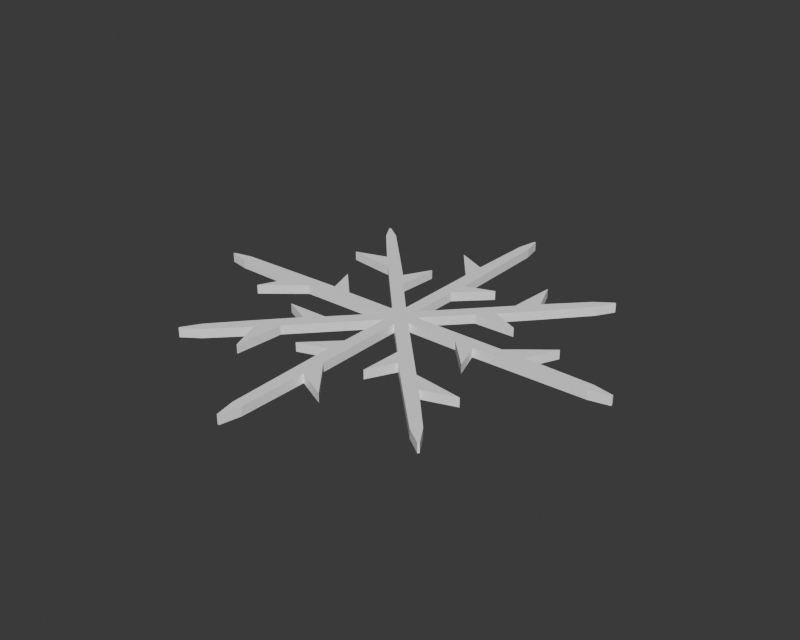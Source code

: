 # Source: BE_PowerMesh_FxGroundCrack.blend  (saved by Blender 5.2.45; exported with 4.5.12 LTS)
import bpy
from mathutils import Matrix  # noqa: F401  (used for matrix-valued properties, if any)

bpy.ops.wm.read_factory_settings(use_empty=True)
scene = bpy.context.scene
scene.name = 'FxGroundCrack'

# ---- materials (node trees are filled in below, after node groups)
mat_be_powermesh_fxgroundcrack_runtime = bpy.data.materials.new('BE_PowerMesh_FxGroundCrack_Runtime')

# ---- material node trees
mat_be_powermesh_fxgroundcrack_runtime.use_nodes = True; mat_be_powermesh_fxgroundcrack_runtime.node_tree.nodes.clear()
_N = mat_be_powermesh_fxgroundcrack_runtime.node_tree.nodes; _L = mat_be_powermesh_fxgroundcrack_runtime.node_tree.links
n0 = _N.new('ShaderNodeBsdfPrincipled'); n0.name = 'Principled BSDF'; n0.location = (-200, 100)
n0.inputs[0].default_value = (1.0, 1.0, 1.0, 1.0)
n0.inputs[2].default_value = 0.55
n0.inputs[10].default_value = 0.005
n1 = _N.new('ShaderNodeOutputMaterial'); n1.name = 'Material Output'; n1.location = (200, 100)
_L.new(n0.outputs[0], n1.inputs[0])
n1.is_active_output = True

# ---- world
world_groundcrack_reviewworld = bpy.data.worlds.new('GroundCrack_ReviewWorld'); scene.world = world_groundcrack_reviewworld
world_groundcrack_reviewworld.use_nodes = True; world_groundcrack_reviewworld.node_tree.nodes.clear()
_N = world_groundcrack_reviewworld.node_tree.nodes; _L = world_groundcrack_reviewworld.node_tree.links
n0 = _N.new('ShaderNodeBackground'); n0.name = 'Background'; n0.location = (-200, 100)
n0.inputs[0].default_value = (0.05, 0.05, 0.05, 1.0)
n1 = _N.new('ShaderNodeOutputWorld'); n1.name = 'World Output'; n1.location = (200, 100)
_L.new(n0.outputs[0], n1.inputs[0])
n1.is_active_output = True
world_groundcrack_reviewworld.color = (0.055, 0.07, 0.095)

# ---- meshes
me_be_fxgroundcrack_mesh = bpy.data.meshes.new('BE_FxGroundCrack_Mesh')
me_be_fxgroundcrack_mesh.from_pydata([(0.45, -0.17, -0.125), (1.85, -0.175, -0.125), (2.65, -1.0, -0.125), (2.38, -0.2, -0.125), (3.7, -0.175, -0.125), (5.45, -0.14, -0.125), (6.0, -0.025, -0.125), (6.0, 0.025, -0.125), (5.45, 0.14, -0.125), (3.6, 0.175, -0.125), (4.0, 1.03, -0.125), (3.22, 0.4, -0.125), (2.95, 0.175, -0.125), (0.45, 0.17, -0.125), (0.4312, 0.2132, -0.125), (1.39, 1.234, -0.125), (2.539, 1.256, -0.125), (1.769, 1.604, -0.125), (2.651, 2.587, -0.125), (3.478, 3.525, -0.125), (3.769, 4.006, -0.125), (3.732, 4.04, -0.125), (3.273, 3.716, -0.125), (2.327, 2.752, -0.125), (1.974, 3.628, -0.125), (1.903, 2.628, -0.125), (1.884, 2.277, -0.125), (0.1825, 0.4451, -0.125), (0.17, 0.45, -0.125), (0.175, 1.85, -0.125), (1.0, 2.65, -0.125), (0.2, 2.38, -0.125), (0.175, 3.7, -0.125), (0.14, 5.45, -0.125), (0.025, 6.0, -0.125), (-0.025, 6.0, -0.125), (-0.14, 5.45, -0.125), (-0.175, 3.6, -0.125), (-1.03, 4.0, -0.125), (-0.4, 3.22, -0.125), (-0.175, 2.95, -0.125), (-0.17, 0.45, -0.125), (-0.1803, 0.446, -0.125), (-1.126, 1.478, -0.125), (-1.063, 2.626, -0.125), (-1.467, 1.885, -0.125), (-2.381, 2.838, -0.125), (-3.356, 3.843, -0.125), (-3.814, 4.169, -0.125), (-3.851, 4.135, -0.125), (-3.562, 3.653, -0.125), (-2.57, 2.527, -0.125), (-3.47, 2.241, -0.125), (-2.478, 2.095, -0.125), (-2.129, 2.049, -0.125), (-0.4301, 0.2154, -0.125), (-0.45, 0.17, -0.125), (-1.85, 0.175, -0.125), (-2.65, 1.0, -0.125), (-2.38, 0.2, -0.125), (-3.7, 0.175, -0.125), (-5.45, 0.14, -0.125), (-6.0, 0.025, -0.125), (-6.0, -0.025, -0.125), (-5.45, -0.14, -0.125), (-3.6, -0.175, -0.125), (-4.0, -1.03, -0.125), (-3.22, -0.4, -0.125), (-2.95, -0.175, -0.125), (-0.45, -0.17, -0.125), (-0.4323, -0.2111, -0.125), (-1.396, -1.227, -0.125), (-2.545, -1.244, -0.125), (-1.777, -1.596, -0.125), (-2.664, -2.574, -0.125), (-3.427, -3.435, -0.125), (-3.72, -3.914, -0.125), (-3.684, -3.948, -0.125), (-3.223, -3.627, -0.125), (-2.341, -2.741, -0.125), (-1.992, -3.618, -0.125), (-1.916, -2.618, -0.125), (-1.895, -2.268, -0.125), (-0.1848, -0.4441, -0.125), (-0.17, -0.45, -0.125), (-0.175, -1.85, -0.125), (-1.0, -2.65, -0.125), (-0.2, -2.38, -0.125), (-0.175, -3.7, -0.125), (-0.14, -5.45, -0.125), (-0.025, -6.0, -0.125), (0.025, -6.0, -0.125), (0.14, -5.45, -0.125), (0.175, -3.6, -0.125), (1.03, -4.0, -0.125), (0.4, -3.22, -0.125), (0.175, -2.95, -0.125), (0.17, -0.45, -0.125), (0.187, -0.4432, -0.125), (1.148, -1.461, -0.125), (1.102, -2.609, -0.125), (1.495, -1.862, -0.125), (2.423, -2.801, -0.125), (3.448, -3.828, -0.125), (3.91, -4.147, -0.125), (3.947, -4.113, -0.125), (3.651, -3.635, -0.125), (2.608, -2.488, -0.125), (3.503, -2.188, -0.125), (2.509, -2.057, -0.125), (2.16, -2.017, -0.125), (0.4333, -0.2089, -0.125), (0.45, -0.17, 0.125), (1.85, -0.175, 0.125), (2.65, -1.0, 0.125), (2.38, -0.2, 0.125), (3.7, -0.175, 0.125), (5.45, -0.14, 0.125), (6.0, -0.025, 0.125), (6.0, 0.025, 0.125), (5.45, 0.14, 0.125), (3.6, 0.175, 0.125), (4.0, 1.03, 0.125), (3.22, 0.4, 0.125), (2.95, 0.175, 0.125), (0.45, 0.17, 0.125), (0.4312, 0.2132, 0.125), (1.39, 1.234, 0.125), (2.539, 1.256, 0.125), (1.769, 1.604, 0.125), (2.651, 2.587, 0.125), (3.478, 3.525, 0.125), (3.769, 4.006, 0.125), (3.732, 4.04, 0.125), (3.273, 3.716, 0.125), (2.327, 2.752, 0.125), (1.974, 3.628, 0.125), (1.903, 2.628, 0.125), (1.884, 2.277, 0.125), (0.1825, 0.4451, 0.125), (0.17, 0.45, 0.125), (0.175, 1.85, 0.125), (1.0, 2.65, 0.125), (0.2, 2.38, 0.125), (0.175, 3.7, 0.125), (0.14, 5.45, 0.125), (0.025, 6.0, 0.125), (-0.025, 6.0, 0.125), (-0.14, 5.45, 0.125), (-0.175, 3.6, 0.125), (-1.03, 4.0, 0.125), (-0.4, 3.22, 0.125), (-0.175, 2.95, 0.125), (-0.17, 0.45, 0.125), (-0.1803, 0.446, 0.125), (-1.126, 1.478, 0.125), (-1.063, 2.626, 0.125), (-1.467, 1.885, 0.125), (-2.381, 2.838, 0.125), (-3.356, 3.843, 0.125), (-3.814, 4.169, 0.125), (-3.851, 4.135, 0.125), (-3.562, 3.653, 0.125), (-2.57, 2.527, 0.125), (-3.47, 2.241, 0.125), (-2.478, 2.095, 0.125), (-2.129, 2.049, 0.125), (-0.4301, 0.2154, 0.125), (-0.45, 0.17, 0.125), (-1.85, 0.175, 0.125), (-2.65, 1.0, 0.125), (-2.38, 0.2, 0.125), (-3.7, 0.175, 0.125), (-5.45, 0.14, 0.125), (-6.0, 0.025, 0.125), (-6.0, -0.025, 0.125), (-5.45, -0.14, 0.125), (-3.6, -0.175, 0.125), (-4.0, -1.03, 0.125), (-3.22, -0.4, 0.125), (-2.95, -0.175, 0.125), (-0.45, -0.17, 0.125), (-0.4323, -0.2111, 0.125), (-1.396, -1.227, 0.125), (-2.545, -1.244, 0.125), (-1.777, -1.596, 0.125), (-2.664, -2.574, 0.125), (-3.427, -3.435, 0.125), (-3.72, -3.914, 0.125), (-3.684, -3.948, 0.125), (-3.223, -3.627, 0.125), (-2.341, -2.741, 0.125), (-1.992, -3.618, 0.125), (-1.916, -2.618, 0.125), (-1.895, -2.268, 0.125), (-0.1848, -0.4441, 0.125), (-0.17, -0.45, 0.125), (-0.175, -1.85, 0.125), (-1.0, -2.65, 0.125), (-0.2, -2.38, 0.125), (-0.175, -3.7, 0.125), (-0.14, -5.45, 0.125), (-0.025, -6.0, 0.125), (0.025, -6.0, 0.125), (0.14, -5.45, 0.125), (0.175, -3.6, 0.125), (1.03, -4.0, 0.125), (0.4, -3.22, 0.125), (0.175, -2.95, 0.125), (0.17, -0.45, 0.125), (0.187, -0.4432, 0.125), (1.148, -1.461, 0.125), (1.102, -2.609, 0.125), (1.495, -1.862, 0.125), (2.423, -2.801, 0.125), (3.448, -3.828, 0.125), (3.91, -4.147, 0.125), (3.947, -4.113, 0.125), (3.651, -3.635, 0.125), (2.608, -2.488, 0.125), (3.503, -2.188, 0.125), (2.509, -2.057, 0.125), (2.16, -2.017, 0.125), (0.4333, -0.2089, 0.125)], [], [(35, 34, 33), (145, 146, 147), (36, 35, 33), (145, 147, 148), (36, 33, 32), (144, 145, 148), (37, 36, 32), (144, 148, 149), (49, 48, 47), (159, 160, 161), (50, 49, 47), (159, 161, 162), (22, 21, 20), (132, 133, 134), (22, 20, 19), (131, 132, 134), (39, 38, 37), (149, 150, 151), (50, 47, 46), (158, 159, 162), (23, 22, 19), (131, 134, 135), (37, 32, 31), (143, 144, 149), (51, 50, 46), (158, 162, 163), (25, 24, 23), (135, 136, 137), (40, 37, 31), (143, 149, 152), (39, 37, 40), (152, 149, 151), (23, 19, 18), (130, 131, 135), (41, 40, 31), (143, 152, 153), (51, 46, 45), (157, 158, 163), (25, 23, 18), (130, 135, 137), (31, 30, 29), (141, 142, 143), (26, 25, 18), (130, 137, 138), (45, 44, 43), (155, 156, 157), (26, 18, 17), (129, 130, 138), (54, 51, 45), (157, 163, 166), (52, 51, 54), (166, 163, 164), (41, 31, 29), (141, 143, 153), (27, 26, 17), (129, 138, 139), (53, 52, 54), (166, 164, 165), (55, 54, 45), (157, 166, 167), (55, 45, 43), (155, 157, 167), (41, 29, 28), (140, 141, 153), (15, 17, 16), (128, 129, 127), (27, 17, 15), (127, 129, 139), (55, 43, 42), (154, 155, 167), (27, 15, 14), (126, 127, 139), (11, 10, 9), (121, 122, 123), (59, 58, 57), (169, 170, 171), (41, 28, 27), (139, 140, 153), (42, 41, 27), (139, 153, 154), (55, 42, 27), (139, 154, 167), (55, 27, 14), (126, 139, 167), (12, 11, 9), (121, 123, 124), (56, 55, 14), (126, 167, 168), (56, 14, 13), (125, 126, 168), (60, 59, 57), (169, 171, 172), (12, 9, 8), (120, 121, 124), (13, 12, 8), (120, 124, 125), (60, 57, 56), (168, 169, 172), (61, 60, 56), (168, 172, 173), (56, 13, 8), (120, 125, 168), (61, 56, 8), (120, 168, 173), (61, 8, 7), (119, 120, 173), (62, 61, 7), (119, 173, 174), (62, 7, 6), (118, 119, 174), (63, 62, 6), (118, 174, 175), (63, 6, 5), (117, 118, 175), (64, 63, 5), (117, 175, 176), (64, 5, 4), (116, 117, 176), (0, 64, 4), (116, 176, 112), (69, 64, 0), (112, 176, 181), (65, 64, 69), (181, 176, 177), (1, 0, 4), (116, 112, 113), (69, 0, 111), (223, 112, 181), (70, 69, 111), (223, 181, 182), (65, 69, 68), (180, 181, 177), (1, 4, 3), (115, 116, 113), (2, 1, 3), (115, 113, 114), (65, 68, 67), (179, 180, 177), (66, 65, 67), (179, 177, 178), (98, 111, 110), (222, 223, 210), (70, 111, 98), (210, 223, 182), (83, 70, 98), (210, 182, 195), (71, 70, 83), (195, 182, 183), (99, 98, 110), (222, 210, 211), (83, 98, 97), (209, 210, 195), (84, 83, 97), (209, 195, 196), (71, 83, 82), (194, 195, 183), (84, 97, 96), (208, 209, 196), (85, 84, 96), (208, 196, 197), (73, 71, 82), (194, 183, 185), (72, 71, 73), (185, 183, 184), (101, 99, 110), (222, 211, 213), (100, 99, 101), (213, 211, 212), (74, 73, 82), (194, 185, 186), (87, 85, 96), (208, 197, 199), (86, 85, 87), (199, 197, 198), (102, 101, 110), (222, 213, 214), (102, 110, 109), (221, 222, 214), (107, 109, 108), (220, 221, 219), (102, 109, 107), (219, 221, 214), (74, 82, 81), (193, 194, 186), (88, 87, 96), (208, 199, 200), (102, 107, 106), (218, 219, 214), (79, 74, 81), (193, 186, 191), (75, 74, 79), (191, 186, 187), (79, 81, 80), (192, 193, 191), (75, 79, 78), (190, 191, 187), (103, 102, 106), (218, 214, 215), (88, 96, 95), (207, 208, 200), (93, 95, 94), (206, 207, 205), (88, 95, 93), (205, 207, 200), (76, 75, 78), (190, 187, 188), (88, 93, 92), (204, 205, 200), (76, 78, 77), (189, 190, 188), (103, 106, 105), (217, 218, 215), (89, 88, 92), (204, 200, 201), (104, 103, 105), (217, 215, 216), (89, 92, 91), (203, 204, 201), (90, 89, 91), (203, 201, 202), (0, 1, 113, 112), (1, 2, 114, 113), (2, 3, 115, 114), (3, 4, 116, 115), (4, 5, 117, 116), (5, 6, 118, 117), (6, 7, 119, 118), (7, 8, 120, 119), (8, 9, 121, 120), (9, 10, 122, 121), (10, 11, 123, 122), (11, 12, 124, 123), (12, 13, 125, 124), (13, 14, 126, 125), (14, 15, 127, 126), (15, 16, 128, 127), (16, 17, 129, 128), (17, 18, 130, 129), (18, 19, 131, 130), (19, 20, 132, 131), (20, 21, 133, 132), (21, 22, 134, 133), (22, 23, 135, 134), (23, 24, 136, 135), (24, 25, 137, 136), (25, 26, 138, 137), (26, 27, 139, 138), (27, 28, 140, 139), (28, 29, 141, 140), (29, 30, 142, 141), (30, 31, 143, 142), (31, 32, 144, 143), (32, 33, 145, 144), (33, 34, 146, 145), (34, 35, 147, 146), (35, 36, 148, 147), (36, 37, 149, 148), (37, 38, 150, 149), (38, 39, 151, 150), (39, 40, 152, 151), (40, 41, 153, 152), (41, 42, 154, 153), (42, 43, 155, 154), (43, 44, 156, 155), (44, 45, 157, 156), (45, 46, 158, 157), (46, 47, 159, 158), (47, 48, 160, 159), (48, 49, 161, 160), (49, 50, 162, 161), (50, 51, 163, 162), (51, 52, 164, 163), (52, 53, 165, 164), (53, 54, 166, 165), (54, 55, 167, 166), (55, 56, 168, 167), (56, 57, 169, 168), (57, 58, 170, 169), (58, 59, 171, 170), (59, 60, 172, 171), (60, 61, 173, 172), (61, 62, 174, 173), (62, 63, 175, 174), (63, 64, 176, 175), (64, 65, 177, 176), (65, 66, 178, 177), (66, 67, 179, 178), (67, 68, 180, 179), (68, 69, 181, 180), (69, 70, 182, 181), (70, 71, 183, 182), (71, 72, 184, 183), (72, 73, 185, 184), (73, 74, 186, 185), (74, 75, 187, 186), (75, 76, 188, 187), (76, 77, 189, 188), (77, 78, 190, 189), (78, 79, 191, 190), (79, 80, 192, 191), (80, 81, 193, 192), (81, 82, 194, 193), (82, 83, 195, 194), (83, 84, 196, 195), (84, 85, 197, 196), (85, 86, 198, 197), (86, 87, 199, 198), (87, 88, 200, 199), (88, 89, 201, 200), (89, 90, 202, 201), (90, 91, 203, 202), (91, 92, 204, 203), (92, 93, 205, 204), (93, 94, 206, 205), (94, 95, 207, 206), (95, 96, 208, 207), (96, 97, 209, 208), (97, 98, 210, 209), (98, 99, 211, 210), (99, 100, 212, 211), (100, 101, 213, 212), (101, 102, 214, 213), (102, 103, 215, 214), (103, 104, 216, 215), (104, 105, 217, 216), (105, 106, 218, 217), (106, 107, 219, 218), (107, 108, 220, 219), (108, 109, 221, 220), (109, 110, 222, 221), (110, 111, 223, 222), (111, 0, 112, 223)])
me_be_fxgroundcrack_mesh.materials.append(mat_be_powermesh_fxgroundcrack_runtime)
me_be_fxgroundcrack_mesh.update()

# ---- objects
ob_be_powermesh_fxgroundcrack = bpy.data.objects.new('BE_PowerMesh_FxGroundCrack', me_be_fxgroundcrack_mesh)

# ---- transforms, parenting, visibility, modifiers, constraints
ob_be_powermesh_fxgroundcrack.location = (0.0, 0.0, 0.0)
ob_be_powermesh_fxgroundcrack.color = (0.92, 0.92, 0.92, 1.0)

# ---- collection membership
scene.collection.objects.link(ob_be_powermesh_fxgroundcrack)

# ---- scene / render settings (as saved in the file)
scene.frame_start = 1; scene.frame_end = 250; scene.frame_set(1)
scene.render.engine = 'BLENDER_WORKBENCH'
scene.render.image_settings.exr_codec = 'NONE'
scene.render.resolution_x = 800
scene.render.resolution_y = 640
scene.render.use_bake_clear = False
scene.render.bake_margin = 0
scene.render.bake_bias = 0.0
scene.render.bake_samples = 0
scene.render.simplify_subdivision_render = 0
scene.render.simplify_child_particles_render = 0.0
scene.render.compositor_device = 'GPU'
scene.eevee.use_volume_custom_range = False
scene.eevee.gtao_distance = 0.0
scene.eevee.use_fast_gi = False
scene.eevee.fast_gi_thickness_near = 0.1
scene.eevee.fast_gi_thickness_far = 0.0
scene.eevee.ray_tracing_options.screen_trace_thickness = 0.1
bpy.context.view_layer.update()

# ---- added for rendering (the .blend has no active camera and no usable light): camera, sun
cam_auto = bpy.data.cameras.new('AutoCamera')
cam_auto.lens = 50.0
cam_auto.sensor_width = 36.0
cam_auto.clip_end = 1000.0
ob_auto_camera = bpy.data.objects.new('AutoCamera', cam_auto)
scene.collection.objects.link(ob_auto_camera)
ob_auto_camera.location = (15.7033, -18.8439, 12.5626)
ob_auto_camera.rotation_euler = (1.09748, -7.21219e-08, 0.694738)
scene.camera = ob_auto_camera
light_auto_sun = bpy.data.lights.new('AutoSun', 'SUN')
light_auto_sun.energy = 3.0
light_auto_sun.angle = 0.0523599
ob_auto_sun = bpy.data.objects.new('AutoSun', light_auto_sun)
scene.collection.objects.link(ob_auto_sun)
ob_auto_sun.rotation_euler = (0.872665, 0.174533, 0.523599)
bpy.context.view_layer.update()
